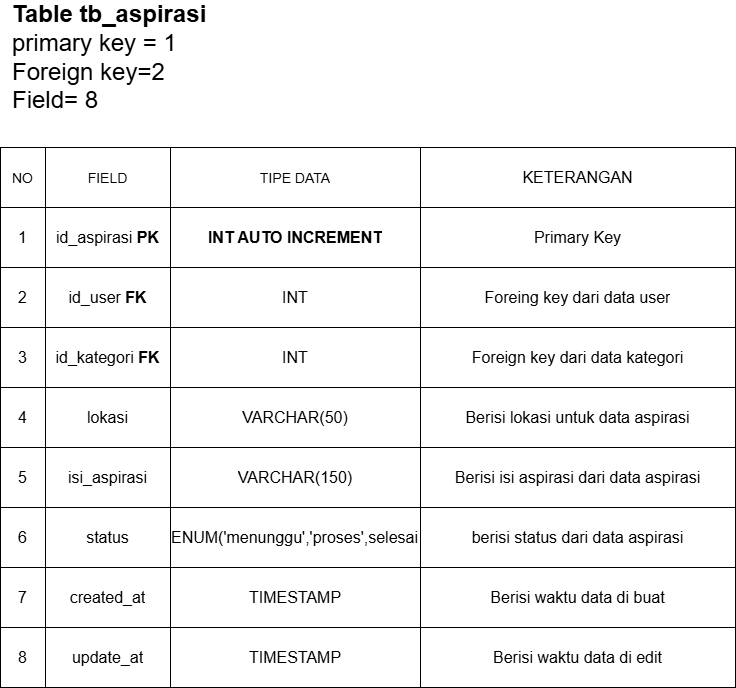

The diagram above was exported from draw.io. Its source (the exported page's mxGraphModel, read from the mxfile embedded in the PNG):
<mxGraphModel dx="2184" dy="1480" grid="1" gridSize="10" guides="1" tooltips="1" connect="1" arrows="1" fold="1" page="1" pageScale="1" pageWidth="850" pageHeight="1100" background="none" math="0" shadow="0">
  <root>
    <mxCell id="0" />
    <mxCell id="1" parent="0" />
    <mxCell id="2" parent="1" style="shape=table;startSize=0;container=1;collapsible=0;childLayout=tableLayout;fontSize=16;" value="" vertex="1">
      <mxGeometry height="540" width="735" x="3600" y="2040" as="geometry" />
    </mxCell>
    <mxCell id="3" parent="2" style="shape=tableRow;horizontal=0;startSize=0;swimlaneHead=0;swimlaneBody=0;strokeColor=inherit;top=0;left=0;bottom=0;right=0;collapsible=0;dropTarget=0;fillColor=none;points=[[0,0.5],[1,0.5]];portConstraint=eastwest;fontSize=16;" value="" vertex="1">
      <mxGeometry height="60" width="735" as="geometry" />
    </mxCell>
    <mxCell id="4" parent="3" style="shape=partialRectangle;html=1;whiteSpace=wrap;connectable=0;strokeColor=inherit;overflow=hidden;fillColor=none;top=0;left=0;bottom=0;right=0;pointerEvents=1;fontSize=16;" value="&lt;font style=&quot;font-size: 14px;&quot;&gt;NO&lt;/font&gt;" vertex="1">
      <mxGeometry height="60" width="45" as="geometry">
        <mxRectangle height="60" width="45" as="alternateBounds" />
      </mxGeometry>
    </mxCell>
    <mxCell id="5" parent="3" style="shape=partialRectangle;html=1;whiteSpace=wrap;connectable=0;strokeColor=inherit;overflow=hidden;fillColor=none;top=0;left=0;bottom=0;right=0;pointerEvents=1;fontSize=16;" value="&lt;font style=&quot;font-size: 14px;&quot;&gt;FIELD&lt;/font&gt;" vertex="1">
      <mxGeometry height="60" width="125" x="45" as="geometry">
        <mxRectangle height="60" width="125" as="alternateBounds" />
      </mxGeometry>
    </mxCell>
    <mxCell id="6" parent="3" style="shape=partialRectangle;html=1;whiteSpace=wrap;connectable=0;strokeColor=inherit;overflow=hidden;fillColor=none;top=0;left=0;bottom=0;right=0;pointerEvents=1;fontSize=16;" value="&lt;font style=&quot;font-size: 14px;&quot;&gt;TIPE DATA&lt;/font&gt;" vertex="1">
      <mxGeometry height="60" width="250" x="170" as="geometry">
        <mxRectangle height="60" width="250" as="alternateBounds" />
      </mxGeometry>
    </mxCell>
    <mxCell id="7" parent="3" style="shape=partialRectangle;html=1;whiteSpace=wrap;connectable=0;strokeColor=inherit;overflow=hidden;fillColor=none;top=0;left=0;bottom=0;right=0;pointerEvents=1;fontSize=16;" value="KETERANGAN" vertex="1">
      <mxGeometry height="60" width="315" x="420" as="geometry">
        <mxRectangle height="60" width="315" as="alternateBounds" />
      </mxGeometry>
    </mxCell>
    <mxCell id="8" parent="2" style="shape=tableRow;horizontal=0;startSize=0;swimlaneHead=0;swimlaneBody=0;strokeColor=inherit;top=0;left=0;bottom=0;right=0;collapsible=0;dropTarget=0;fillColor=none;points=[[0,0.5],[1,0.5]];portConstraint=eastwest;fontSize=16;" value="" vertex="1">
      <mxGeometry height="60" width="735" y="60" as="geometry" />
    </mxCell>
    <mxCell id="9" parent="8" style="shape=partialRectangle;html=1;whiteSpace=wrap;connectable=0;strokeColor=inherit;overflow=hidden;fillColor=none;top=0;left=0;bottom=0;right=0;pointerEvents=1;fontSize=16;" value="1" vertex="1">
      <mxGeometry height="60" width="45" as="geometry">
        <mxRectangle height="60" width="45" as="alternateBounds" />
      </mxGeometry>
    </mxCell>
    <mxCell id="10" parent="8" style="shape=partialRectangle;html=1;whiteSpace=wrap;connectable=0;strokeColor=inherit;overflow=hidden;fillColor=none;top=0;left=0;bottom=0;right=0;pointerEvents=1;fontSize=16;" value="&lt;font size=&quot;3&quot;&gt;id_aspirasi&amp;nbsp;&lt;b&gt;PK&lt;/b&gt;&lt;/font&gt;" vertex="1">
      <mxGeometry height="60" width="125" x="45" as="geometry">
        <mxRectangle height="60" width="125" as="alternateBounds" />
      </mxGeometry>
    </mxCell>
    <mxCell id="11" parent="8" style="shape=partialRectangle;html=1;whiteSpace=wrap;connectable=0;strokeColor=inherit;overflow=hidden;fillColor=none;top=0;left=0;bottom=0;right=0;pointerEvents=1;fontSize=16;" value="&lt;b&gt;INT AUTO INCREMENT&lt;/b&gt;" vertex="1">
      <mxGeometry height="60" width="250" x="170" as="geometry">
        <mxRectangle height="60" width="250" as="alternateBounds" />
      </mxGeometry>
    </mxCell>
    <mxCell id="12" parent="8" style="shape=partialRectangle;html=1;whiteSpace=wrap;connectable=0;strokeColor=inherit;overflow=hidden;fillColor=none;top=0;left=0;bottom=0;right=0;pointerEvents=1;fontSize=16;" value="Primary Key" vertex="1">
      <mxGeometry height="60" width="315" x="420" as="geometry">
        <mxRectangle height="60" width="315" as="alternateBounds" />
      </mxGeometry>
    </mxCell>
    <mxCell id="13" parent="2" style="shape=tableRow;horizontal=0;startSize=0;swimlaneHead=0;swimlaneBody=0;strokeColor=inherit;top=0;left=0;bottom=0;right=0;collapsible=0;dropTarget=0;fillColor=none;points=[[0,0.5],[1,0.5]];portConstraint=eastwest;fontSize=16;" value="" vertex="1">
      <mxGeometry height="60" width="735" y="120" as="geometry" />
    </mxCell>
    <mxCell id="14" parent="13" style="shape=partialRectangle;html=1;whiteSpace=wrap;connectable=0;strokeColor=inherit;overflow=hidden;fillColor=none;top=0;left=0;bottom=0;right=0;pointerEvents=1;fontSize=16;" value="2" vertex="1">
      <mxGeometry height="60" width="45" as="geometry">
        <mxRectangle height="60" width="45" as="alternateBounds" />
      </mxGeometry>
    </mxCell>
    <mxCell id="15" parent="13" style="shape=partialRectangle;html=1;whiteSpace=wrap;connectable=0;strokeColor=inherit;overflow=hidden;fillColor=none;top=0;left=0;bottom=0;right=0;pointerEvents=1;fontSize=16;" value="id_user&amp;nbsp;&lt;b&gt;FK&lt;/b&gt;" vertex="1">
      <mxGeometry height="60" width="125" x="45" as="geometry">
        <mxRectangle height="60" width="125" as="alternateBounds" />
      </mxGeometry>
    </mxCell>
    <mxCell id="16" parent="13" style="shape=partialRectangle;html=1;whiteSpace=wrap;connectable=0;strokeColor=inherit;overflow=hidden;fillColor=none;top=0;left=0;bottom=0;right=0;pointerEvents=1;fontSize=16;" value="INT" vertex="1">
      <mxGeometry height="60" width="250" x="170" as="geometry">
        <mxRectangle height="60" width="250" as="alternateBounds" />
      </mxGeometry>
    </mxCell>
    <mxCell id="17" parent="13" style="shape=partialRectangle;html=1;whiteSpace=wrap;connectable=0;strokeColor=inherit;overflow=hidden;fillColor=none;top=0;left=0;bottom=0;right=0;pointerEvents=1;fontSize=16;" value="Foreing key dari data user" vertex="1">
      <mxGeometry height="60" width="315" x="420" as="geometry">
        <mxRectangle height="60" width="315" as="alternateBounds" />
      </mxGeometry>
    </mxCell>
    <mxCell id="18" parent="2" style="shape=tableRow;horizontal=0;startSize=0;swimlaneHead=0;swimlaneBody=0;strokeColor=inherit;top=0;left=0;bottom=0;right=0;collapsible=0;dropTarget=0;fillColor=none;points=[[0,0.5],[1,0.5]];portConstraint=eastwest;fontSize=16;" value="" vertex="1">
      <mxGeometry height="60" width="735" y="180" as="geometry" />
    </mxCell>
    <mxCell id="19" parent="18" style="shape=partialRectangle;html=1;whiteSpace=wrap;connectable=0;strokeColor=inherit;overflow=hidden;fillColor=none;top=0;left=0;bottom=0;right=0;pointerEvents=1;fontSize=16;" value="3" vertex="1">
      <mxGeometry height="60" width="45" as="geometry">
        <mxRectangle height="60" width="45" as="alternateBounds" />
      </mxGeometry>
    </mxCell>
    <mxCell id="20" parent="18" style="shape=partialRectangle;html=1;whiteSpace=wrap;connectable=0;strokeColor=inherit;overflow=hidden;fillColor=none;top=0;left=0;bottom=0;right=0;pointerEvents=1;fontSize=16;" value="id_kategori &lt;b&gt;FK&lt;/b&gt;" vertex="1">
      <mxGeometry height="60" width="125" x="45" as="geometry">
        <mxRectangle height="60" width="125" as="alternateBounds" />
      </mxGeometry>
    </mxCell>
    <mxCell id="21" parent="18" style="shape=partialRectangle;html=1;whiteSpace=wrap;connectable=0;strokeColor=inherit;overflow=hidden;fillColor=none;top=0;left=0;bottom=0;right=0;pointerEvents=1;fontSize=16;" value="INT" vertex="1">
      <mxGeometry height="60" width="250" x="170" as="geometry">
        <mxRectangle height="60" width="250" as="alternateBounds" />
      </mxGeometry>
    </mxCell>
    <mxCell id="22" parent="18" style="shape=partialRectangle;html=1;whiteSpace=wrap;connectable=0;strokeColor=inherit;overflow=hidden;fillColor=none;top=0;left=0;bottom=0;right=0;pointerEvents=1;fontSize=16;" value="Foreign key dari data kategori" vertex="1">
      <mxGeometry height="60" width="315" x="420" as="geometry">
        <mxRectangle height="60" width="315" as="alternateBounds" />
      </mxGeometry>
    </mxCell>
    <mxCell id="23" parent="2" style="shape=tableRow;horizontal=0;startSize=0;swimlaneHead=0;swimlaneBody=0;strokeColor=inherit;top=0;left=0;bottom=0;right=0;collapsible=0;dropTarget=0;fillColor=none;points=[[0,0.5],[1,0.5]];portConstraint=eastwest;fontSize=16;" value="" vertex="1">
      <mxGeometry height="60" width="735" y="240" as="geometry" />
    </mxCell>
    <mxCell id="24" parent="23" style="shape=partialRectangle;html=1;whiteSpace=wrap;connectable=0;strokeColor=inherit;overflow=hidden;fillColor=none;top=0;left=0;bottom=0;right=0;pointerEvents=1;fontSize=16;" value="4" vertex="1">
      <mxGeometry height="60" width="45" as="geometry">
        <mxRectangle height="60" width="45" as="alternateBounds" />
      </mxGeometry>
    </mxCell>
    <mxCell id="25" parent="23" style="shape=partialRectangle;html=1;whiteSpace=wrap;connectable=0;strokeColor=inherit;overflow=hidden;fillColor=none;top=0;left=0;bottom=0;right=0;pointerEvents=1;fontSize=16;" value="lokasi" vertex="1">
      <mxGeometry height="60" width="125" x="45" as="geometry">
        <mxRectangle height="60" width="125" as="alternateBounds" />
      </mxGeometry>
    </mxCell>
    <mxCell id="26" parent="23" style="shape=partialRectangle;html=1;whiteSpace=wrap;connectable=0;strokeColor=inherit;overflow=hidden;fillColor=none;top=0;left=0;bottom=0;right=0;pointerEvents=1;fontSize=16;" value="VARCHAR(50)" vertex="1">
      <mxGeometry height="60" width="250" x="170" as="geometry">
        <mxRectangle height="60" width="250" as="alternateBounds" />
      </mxGeometry>
    </mxCell>
    <mxCell id="27" parent="23" style="shape=partialRectangle;html=1;whiteSpace=wrap;connectable=0;strokeColor=inherit;overflow=hidden;fillColor=none;top=0;left=0;bottom=0;right=0;pointerEvents=1;fontSize=16;" value="Berisi lokasi untuk data aspirasi" vertex="1">
      <mxGeometry height="60" width="315" x="420" as="geometry">
        <mxRectangle height="60" width="315" as="alternateBounds" />
      </mxGeometry>
    </mxCell>
    <mxCell id="28" parent="2" style="shape=tableRow;horizontal=0;startSize=0;swimlaneHead=0;swimlaneBody=0;strokeColor=inherit;top=0;left=0;bottom=0;right=0;collapsible=0;dropTarget=0;fillColor=none;points=[[0,0.5],[1,0.5]];portConstraint=eastwest;fontSize=16;" value="" vertex="1">
      <mxGeometry height="60" width="735" y="300" as="geometry" />
    </mxCell>
    <mxCell id="29" parent="28" style="shape=partialRectangle;html=1;whiteSpace=wrap;connectable=0;strokeColor=inherit;overflow=hidden;fillColor=none;top=0;left=0;bottom=0;right=0;pointerEvents=1;fontSize=16;" value="5" vertex="1">
      <mxGeometry height="60" width="45" as="geometry">
        <mxRectangle height="60" width="45" as="alternateBounds" />
      </mxGeometry>
    </mxCell>
    <mxCell id="30" parent="28" style="shape=partialRectangle;html=1;whiteSpace=wrap;connectable=0;strokeColor=inherit;overflow=hidden;fillColor=none;top=0;left=0;bottom=0;right=0;pointerEvents=1;fontSize=16;" value="isi_aspirasi" vertex="1">
      <mxGeometry height="60" width="125" x="45" as="geometry">
        <mxRectangle height="60" width="125" as="alternateBounds" />
      </mxGeometry>
    </mxCell>
    <mxCell id="31" parent="28" style="shape=partialRectangle;html=1;whiteSpace=wrap;connectable=0;strokeColor=inherit;overflow=hidden;fillColor=none;top=0;left=0;bottom=0;right=0;pointerEvents=1;fontSize=16;" value="VARCHAR(150)" vertex="1">
      <mxGeometry height="60" width="250" x="170" as="geometry">
        <mxRectangle height="60" width="250" as="alternateBounds" />
      </mxGeometry>
    </mxCell>
    <mxCell id="32" parent="28" style="shape=partialRectangle;html=1;whiteSpace=wrap;connectable=0;strokeColor=inherit;overflow=hidden;fillColor=none;top=0;left=0;bottom=0;right=0;pointerEvents=1;fontSize=16;" value="Berisi isi aspirasi dari data aspirasi" vertex="1">
      <mxGeometry height="60" width="315" x="420" as="geometry">
        <mxRectangle height="60" width="315" as="alternateBounds" />
      </mxGeometry>
    </mxCell>
    <mxCell id="33" parent="2" style="shape=tableRow;horizontal=0;startSize=0;swimlaneHead=0;swimlaneBody=0;strokeColor=inherit;top=0;left=0;bottom=0;right=0;collapsible=0;dropTarget=0;fillColor=none;points=[[0,0.5],[1,0.5]];portConstraint=eastwest;fontSize=16;" value="" vertex="1">
      <mxGeometry height="60" width="735" y="360" as="geometry" />
    </mxCell>
    <mxCell id="34" parent="33" style="shape=partialRectangle;html=1;whiteSpace=wrap;connectable=0;strokeColor=inherit;overflow=hidden;fillColor=none;top=0;left=0;bottom=0;right=0;pointerEvents=1;fontSize=16;" value="6" vertex="1">
      <mxGeometry height="60" width="45" as="geometry">
        <mxRectangle height="60" width="45" as="alternateBounds" />
      </mxGeometry>
    </mxCell>
    <mxCell id="35" parent="33" style="shape=partialRectangle;html=1;whiteSpace=wrap;connectable=0;strokeColor=inherit;overflow=hidden;fillColor=none;top=0;left=0;bottom=0;right=0;pointerEvents=1;fontSize=16;" value="status" vertex="1">
      <mxGeometry height="60" width="125" x="45" as="geometry">
        <mxRectangle height="60" width="125" as="alternateBounds" />
      </mxGeometry>
    </mxCell>
    <mxCell id="36" parent="33" style="shape=partialRectangle;html=1;whiteSpace=wrap;connectable=0;strokeColor=inherit;overflow=hidden;fillColor=none;top=0;left=0;bottom=0;right=0;pointerEvents=1;fontSize=16;" value="ENUM('menunggu','proses',selesai)" vertex="1">
      <mxGeometry height="60" width="250" x="170" as="geometry">
        <mxRectangle height="60" width="250" as="alternateBounds" />
      </mxGeometry>
    </mxCell>
    <mxCell id="37" parent="33" style="shape=partialRectangle;html=1;whiteSpace=wrap;connectable=0;strokeColor=inherit;overflow=hidden;fillColor=none;top=0;left=0;bottom=0;right=0;pointerEvents=1;fontSize=16;" value="berisi status dari data aspirasi" vertex="1">
      <mxGeometry height="60" width="315" x="420" as="geometry">
        <mxRectangle height="60" width="315" as="alternateBounds" />
      </mxGeometry>
    </mxCell>
    <mxCell id="38" parent="2" style="shape=tableRow;horizontal=0;startSize=0;swimlaneHead=0;swimlaneBody=0;strokeColor=inherit;top=0;left=0;bottom=0;right=0;collapsible=0;dropTarget=0;fillColor=none;points=[[0,0.5],[1,0.5]];portConstraint=eastwest;fontSize=16;" value="" vertex="1">
      <mxGeometry height="60" width="735" y="420" as="geometry" />
    </mxCell>
    <mxCell id="39" parent="38" style="shape=partialRectangle;html=1;whiteSpace=wrap;connectable=0;strokeColor=inherit;overflow=hidden;fillColor=none;top=0;left=0;bottom=0;right=0;pointerEvents=1;fontSize=16;" value="7" vertex="1">
      <mxGeometry height="60" width="45" as="geometry">
        <mxRectangle height="60" width="45" as="alternateBounds" />
      </mxGeometry>
    </mxCell>
    <mxCell id="40" parent="38" style="shape=partialRectangle;html=1;whiteSpace=wrap;connectable=0;strokeColor=inherit;overflow=hidden;fillColor=none;top=0;left=0;bottom=0;right=0;pointerEvents=1;fontSize=16;" value="created_at" vertex="1">
      <mxGeometry height="60" width="125" x="45" as="geometry">
        <mxRectangle height="60" width="125" as="alternateBounds" />
      </mxGeometry>
    </mxCell>
    <mxCell id="41" parent="38" style="shape=partialRectangle;html=1;whiteSpace=wrap;connectable=0;strokeColor=inherit;overflow=hidden;fillColor=none;top=0;left=0;bottom=0;right=0;pointerEvents=1;fontSize=16;" value="TIMESTAMP" vertex="1">
      <mxGeometry height="60" width="250" x="170" as="geometry">
        <mxRectangle height="60" width="250" as="alternateBounds" />
      </mxGeometry>
    </mxCell>
    <mxCell id="42" parent="38" style="shape=partialRectangle;html=1;whiteSpace=wrap;connectable=0;strokeColor=inherit;overflow=hidden;fillColor=none;top=0;left=0;bottom=0;right=0;pointerEvents=1;fontSize=16;" value="Berisi waktu data di buat" vertex="1">
      <mxGeometry height="60" width="315" x="420" as="geometry">
        <mxRectangle height="60" width="315" as="alternateBounds" />
      </mxGeometry>
    </mxCell>
    <mxCell id="43" parent="2" style="shape=tableRow;horizontal=0;startSize=0;swimlaneHead=0;swimlaneBody=0;strokeColor=inherit;top=0;left=0;bottom=0;right=0;collapsible=0;dropTarget=0;fillColor=none;points=[[0,0.5],[1,0.5]];portConstraint=eastwest;fontSize=16;" value="" vertex="1">
      <mxGeometry height="60" width="735" y="480" as="geometry" />
    </mxCell>
    <mxCell id="44" parent="43" style="shape=partialRectangle;html=1;whiteSpace=wrap;connectable=0;strokeColor=inherit;overflow=hidden;fillColor=none;top=0;left=0;bottom=0;right=0;pointerEvents=1;fontSize=16;" value="8" vertex="1">
      <mxGeometry height="60" width="45" as="geometry">
        <mxRectangle height="60" width="45" as="alternateBounds" />
      </mxGeometry>
    </mxCell>
    <mxCell id="45" parent="43" style="shape=partialRectangle;html=1;whiteSpace=wrap;connectable=0;strokeColor=inherit;overflow=hidden;fillColor=none;top=0;left=0;bottom=0;right=0;pointerEvents=1;fontSize=16;" value="update_at" vertex="1">
      <mxGeometry height="60" width="125" x="45" as="geometry">
        <mxRectangle height="60" width="125" as="alternateBounds" />
      </mxGeometry>
    </mxCell>
    <mxCell id="46" parent="43" style="shape=partialRectangle;html=1;whiteSpace=wrap;connectable=0;strokeColor=inherit;overflow=hidden;fillColor=none;top=0;left=0;bottom=0;right=0;pointerEvents=1;fontSize=16;" value="TIMESTAMP" vertex="1">
      <mxGeometry height="60" width="250" x="170" as="geometry">
        <mxRectangle height="60" width="250" as="alternateBounds" />
      </mxGeometry>
    </mxCell>
    <mxCell id="47" parent="43" style="shape=partialRectangle;html=1;whiteSpace=wrap;connectable=0;strokeColor=inherit;overflow=hidden;fillColor=none;top=0;left=0;bottom=0;right=0;pointerEvents=1;fontSize=16;" value="Berisi waktu data di edit" vertex="1">
      <mxGeometry height="60" width="315" x="420" as="geometry">
        <mxRectangle height="60" width="315" as="alternateBounds" />
      </mxGeometry>
    </mxCell>
    <mxCell id="48" parent="1" style="text;strokeColor=none;fillColor=none;html=1;fontSize=24;fontStyle=1;verticalAlign=middle;align=left;" value="&lt;span style=&quot;&quot;&gt;Table tb_aspirasi&lt;/span&gt;&lt;div&gt;&lt;span style=&quot;background-color: transparent; color: light-dark(rgb(0, 0, 0), rgb(255, 255, 255)); font-weight: normal;&quot;&gt;primary key = 1&lt;/span&gt;&lt;/div&gt;&lt;div&gt;&lt;div&gt;&lt;div style=&quot;&quot;&gt;&lt;span style=&quot;font-weight: normal; background-color: transparent; color: light-dark(rgb(0, 0, 0), rgb(255, 255, 255));&quot;&gt;Foreign key=2&lt;/span&gt;&lt;/div&gt;&lt;div style=&quot;&quot;&gt;&lt;span style=&quot;font-weight: normal; background-color: transparent; color: light-dark(rgb(0, 0, 0), rgb(255, 255, 255));&quot;&gt;Field= 8&lt;/span&gt;&lt;/div&gt;&lt;/div&gt;&lt;/div&gt;" vertex="1">
      <mxGeometry height="40" width="100" x="3610" y="1930" as="geometry" />
    </mxCell>
  </root>
</mxGraphModel>